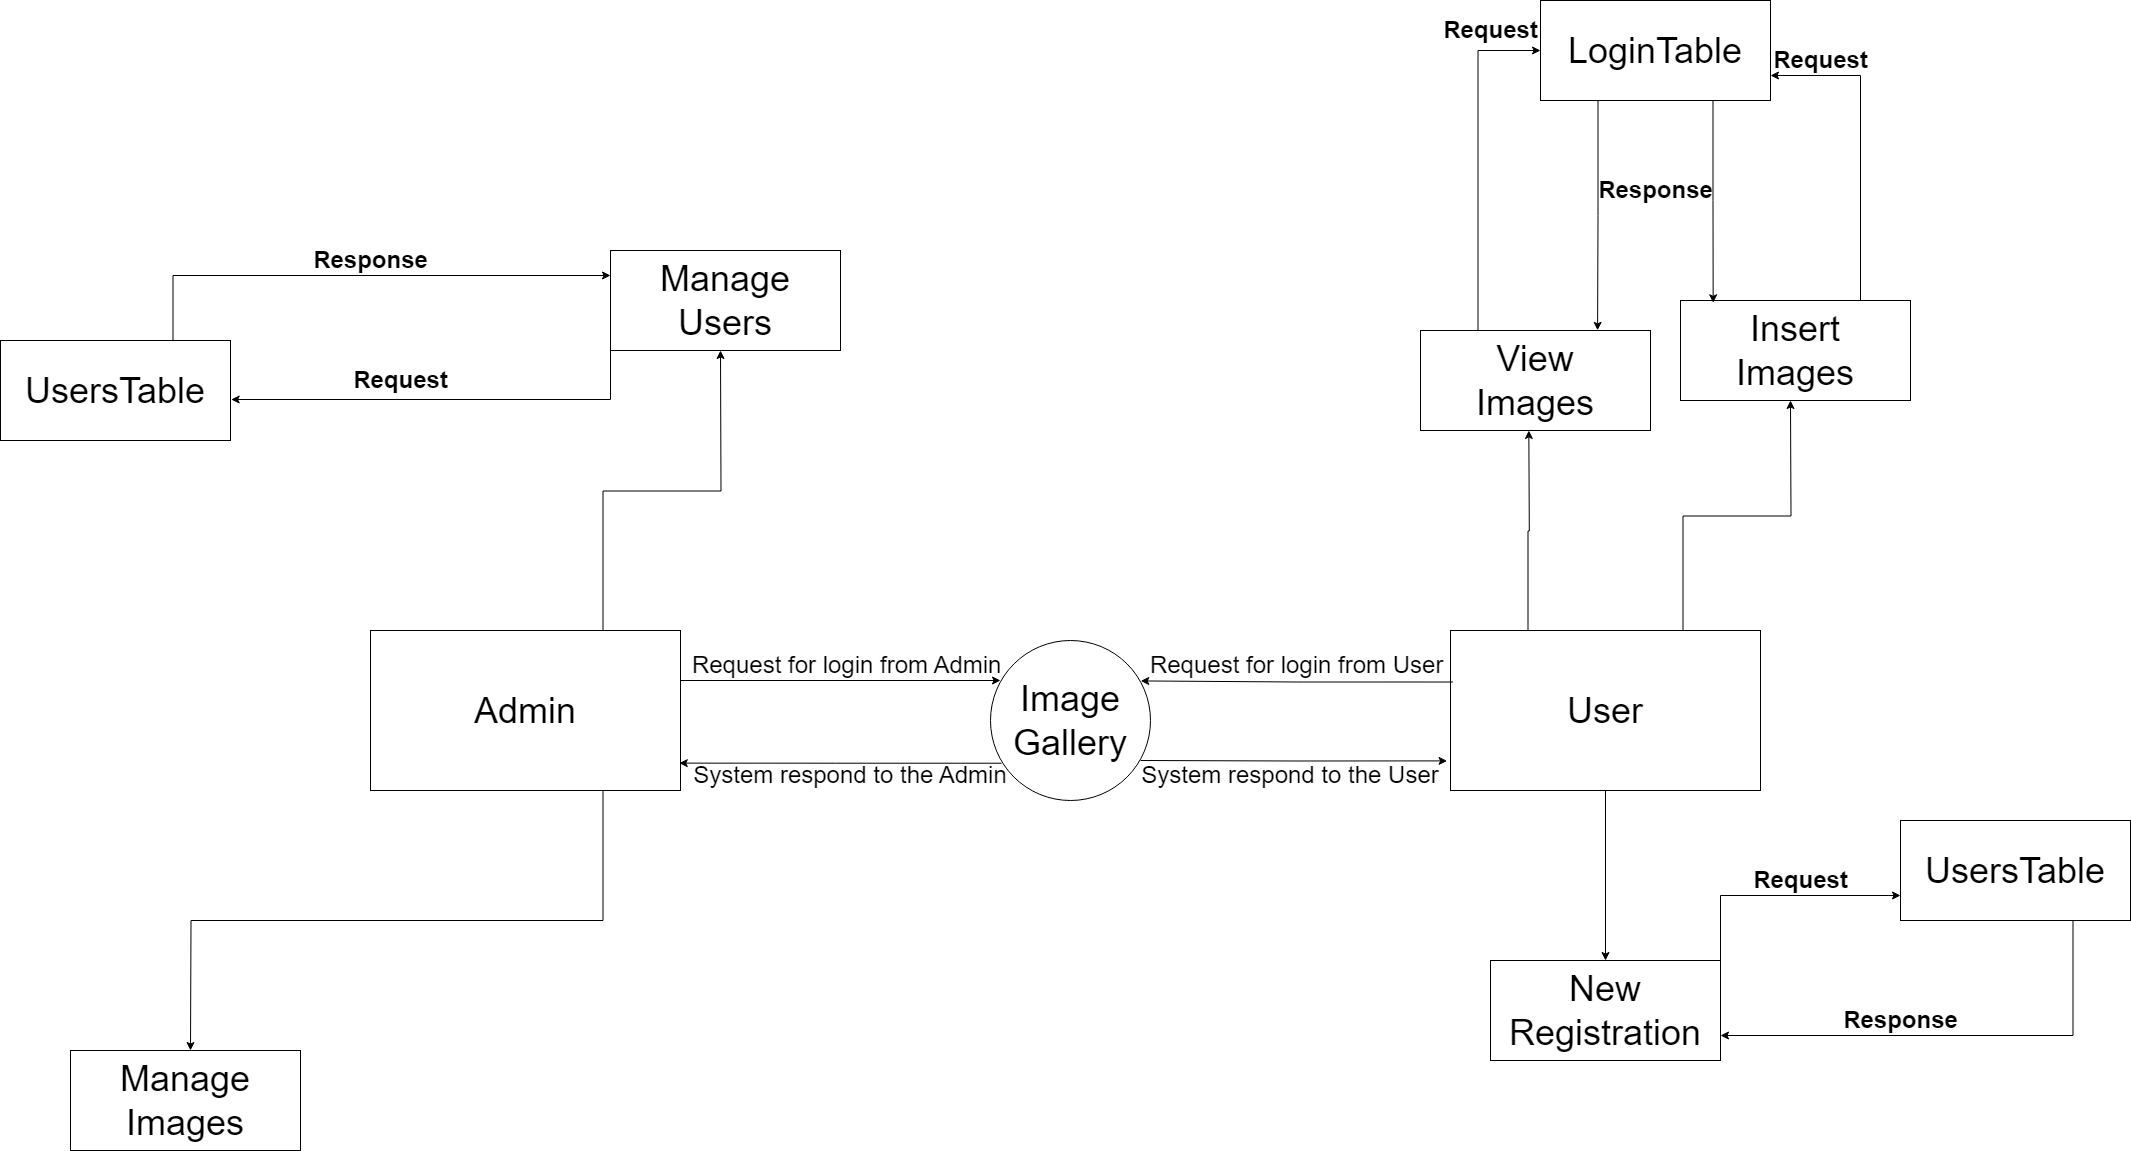

The diagram above was exported from draw.io. Its source (the exported page's mxGraphModel, read from the mxfile embedded in the PNG):
<mxGraphModel dx="4536" dy="2840" grid="1" gridSize="10" guides="1" tooltips="1" connect="1" arrows="1" fold="1" page="1" pageScale="1" pageWidth="850" pageHeight="1100" math="0" shadow="0">
  <root>
    <mxCell id="0" />
    <mxCell id="1" parent="0" />
    <mxCell id="N5Q3_DIUVnoNppGbSa_A-11" style="edgeStyle=orthogonalEdgeStyle;rounded=0;orthogonalLoop=1;jettySize=auto;html=1;entryX=-0.011;entryY=0.815;entryDx=0;entryDy=0;entryPerimeter=0;" parent="1" target="N5Q3_DIUVnoNppGbSa_A-17" edge="1">
      <mxGeometry relative="1" as="geometry">
        <mxPoint x="800" y="600" as="targetPoint" />
        <mxPoint x="510" y="600" as="sourcePoint" />
      </mxGeometry>
    </mxCell>
    <mxCell id="N5Q3_DIUVnoNppGbSa_A-1" value="&lt;font style=&quot;font-size: 36px;&quot;&gt;Image&lt;br&gt;Gallery&lt;/font&gt;" style="ellipse;whiteSpace=wrap;html=1;aspect=fixed;" parent="1" vertex="1">
      <mxGeometry x="360" y="480" width="160" height="160" as="geometry" />
    </mxCell>
    <mxCell id="uPQQ_li6CqzEC4wkXeh1-5" style="edgeStyle=orthogonalEdgeStyle;rounded=0;orthogonalLoop=1;jettySize=auto;html=1;exitX=0.75;exitY=0;exitDx=0;exitDy=0;" edge="1" parent="1" source="N5Q3_DIUVnoNppGbSa_A-16">
      <mxGeometry relative="1" as="geometry">
        <mxPoint x="90" y="190.00000000000023" as="targetPoint" />
      </mxGeometry>
    </mxCell>
    <mxCell id="uPQQ_li6CqzEC4wkXeh1-8" style="edgeStyle=orthogonalEdgeStyle;rounded=0;orthogonalLoop=1;jettySize=auto;html=1;exitX=0.75;exitY=1;exitDx=0;exitDy=0;" edge="1" parent="1" source="N5Q3_DIUVnoNppGbSa_A-16">
      <mxGeometry relative="1" as="geometry">
        <mxPoint x="-440" y="890" as="targetPoint" />
      </mxGeometry>
    </mxCell>
    <mxCell id="N5Q3_DIUVnoNppGbSa_A-16" value="&lt;font style=&quot;font-size: 36px;&quot;&gt;Admin&lt;/font&gt;" style="rounded=0;whiteSpace=wrap;html=1;" parent="1" vertex="1">
      <mxGeometry x="-260" y="470" width="310" height="160" as="geometry" />
    </mxCell>
    <mxCell id="uPQQ_li6CqzEC4wkXeh1-23" style="edgeStyle=orthogonalEdgeStyle;rounded=0;orthogonalLoop=1;jettySize=auto;html=1;exitX=0.75;exitY=0;exitDx=0;exitDy=0;" edge="1" parent="1" source="N5Q3_DIUVnoNppGbSa_A-17">
      <mxGeometry relative="1" as="geometry">
        <mxPoint x="1160" y="240" as="targetPoint" />
      </mxGeometry>
    </mxCell>
    <mxCell id="uPQQ_li6CqzEC4wkXeh1-27" style="edgeStyle=orthogonalEdgeStyle;rounded=0;orthogonalLoop=1;jettySize=auto;html=1;exitX=0.25;exitY=0;exitDx=0;exitDy=0;" edge="1" parent="1" source="N5Q3_DIUVnoNppGbSa_A-17">
      <mxGeometry relative="1" as="geometry">
        <mxPoint x="898.3333333333335" y="270" as="targetPoint" />
      </mxGeometry>
    </mxCell>
    <mxCell id="uPQQ_li6CqzEC4wkXeh1-44" style="edgeStyle=orthogonalEdgeStyle;rounded=0;orthogonalLoop=1;jettySize=auto;html=1;exitX=0.5;exitY=1;exitDx=0;exitDy=0;" edge="1" parent="1" source="N5Q3_DIUVnoNppGbSa_A-17" target="uPQQ_li6CqzEC4wkXeh1-43">
      <mxGeometry relative="1" as="geometry" />
    </mxCell>
    <mxCell id="N5Q3_DIUVnoNppGbSa_A-17" value="&lt;font style=&quot;font-size: 36px;&quot;&gt;User&lt;/font&gt;" style="rounded=0;whiteSpace=wrap;html=1;" parent="1" vertex="1">
      <mxGeometry x="820" y="470" width="310" height="160" as="geometry" />
    </mxCell>
    <mxCell id="N5Q3_DIUVnoNppGbSa_A-21" value="&lt;font style=&quot;font-size: 24px;&quot;&gt;&lt;font style=&quot;&quot;&gt;Request for login&amp;nbsp;&lt;/font&gt;&lt;span style=&quot;background-color: initial;&quot;&gt;from Admin&amp;nbsp;&lt;/span&gt;&lt;/font&gt;" style="text;html=1;align=center;verticalAlign=middle;whiteSpace=wrap;rounded=0;" parent="1" vertex="1">
      <mxGeometry x="60" y="490" width="320" height="30" as="geometry" />
    </mxCell>
    <mxCell id="N5Q3_DIUVnoNppGbSa_A-25" style="edgeStyle=orthogonalEdgeStyle;rounded=0;orthogonalLoop=1;jettySize=auto;html=1;" parent="1" edge="1">
      <mxGeometry relative="1" as="geometry">
        <mxPoint x="370" y="520" as="targetPoint" />
        <mxPoint x="50" y="520" as="sourcePoint" />
      </mxGeometry>
    </mxCell>
    <mxCell id="N5Q3_DIUVnoNppGbSa_A-26" style="edgeStyle=orthogonalEdgeStyle;rounded=0;orthogonalLoop=1;jettySize=auto;html=1;entryX=0.996;entryY=0.829;entryDx=0;entryDy=0;entryPerimeter=0;exitX=0.069;exitY=0.767;exitDx=0;exitDy=0;exitPerimeter=0;" parent="1" source="N5Q3_DIUVnoNppGbSa_A-1" target="N5Q3_DIUVnoNppGbSa_A-16" edge="1">
      <mxGeometry relative="1" as="geometry">
        <mxPoint x="350" y="680" as="targetPoint" />
        <mxPoint x="30" y="680" as="sourcePoint" />
      </mxGeometry>
    </mxCell>
    <mxCell id="N5Q3_DIUVnoNppGbSa_A-27" style="edgeStyle=orthogonalEdgeStyle;rounded=0;orthogonalLoop=1;jettySize=auto;html=1;entryX=0.996;entryY=0.829;entryDx=0;entryDy=0;entryPerimeter=0;exitX=0.008;exitY=0.322;exitDx=0;exitDy=0;exitPerimeter=0;" parent="1" source="N5Q3_DIUVnoNppGbSa_A-17" edge="1">
      <mxGeometry relative="1" as="geometry">
        <mxPoint x="510.24" y="520.4300000000001" as="targetPoint" />
        <mxPoint x="810" y="520" as="sourcePoint" />
      </mxGeometry>
    </mxCell>
    <mxCell id="N5Q3_DIUVnoNppGbSa_A-28" value="&lt;font style=&quot;font-size: 24px;&quot;&gt;&lt;font style=&quot;&quot;&gt;Request for login&amp;nbsp;&lt;/font&gt;&lt;span style=&quot;background-color: initial;&quot;&gt;from User&amp;nbsp;&lt;/span&gt;&lt;/font&gt;" style="text;html=1;align=center;verticalAlign=middle;whiteSpace=wrap;rounded=0;" parent="1" vertex="1">
      <mxGeometry x="510" y="490" width="320" height="30" as="geometry" />
    </mxCell>
    <mxCell id="N5Q3_DIUVnoNppGbSa_A-30" value="&lt;span style=&quot;font-size: 24px;&quot;&gt;System respond to the User&lt;/span&gt;" style="text;html=1;align=center;verticalAlign=middle;whiteSpace=wrap;rounded=0;" parent="1" vertex="1">
      <mxGeometry x="500" y="600" width="320" height="30" as="geometry" />
    </mxCell>
    <mxCell id="N5Q3_DIUVnoNppGbSa_A-31" value="&lt;span style=&quot;font-size: 24px;&quot;&gt;System respond to the Admin&lt;/span&gt;" style="text;html=1;align=center;verticalAlign=middle;whiteSpace=wrap;rounded=0;" parent="1" vertex="1">
      <mxGeometry x="60" y="600" width="320" height="30" as="geometry" />
    </mxCell>
    <mxCell id="uPQQ_li6CqzEC4wkXeh1-6" value="&lt;font style=&quot;font-size: 36px;&quot;&gt;Manage Users&lt;/font&gt;" style="rounded=0;whiteSpace=wrap;html=1;" vertex="1" parent="1">
      <mxGeometry x="-20" y="90" width="230" height="100" as="geometry" />
    </mxCell>
    <mxCell id="uPQQ_li6CqzEC4wkXeh1-10" value="&lt;font style=&quot;font-size: 36px;&quot;&gt;Manage Images&lt;/font&gt;" style="rounded=0;whiteSpace=wrap;html=1;" vertex="1" parent="1">
      <mxGeometry x="-560" y="890" width="230" height="100" as="geometry" />
    </mxCell>
    <mxCell id="uPQQ_li6CqzEC4wkXeh1-18" style="edgeStyle=orthogonalEdgeStyle;rounded=0;orthogonalLoop=1;jettySize=auto;html=1;exitX=0.75;exitY=0;exitDx=0;exitDy=0;entryX=0;entryY=0.25;entryDx=0;entryDy=0;" edge="1" parent="1" source="uPQQ_li6CqzEC4wkXeh1-14" target="uPQQ_li6CqzEC4wkXeh1-6">
      <mxGeometry relative="1" as="geometry">
        <mxPoint x="-110" y="80" as="targetPoint" />
      </mxGeometry>
    </mxCell>
    <mxCell id="uPQQ_li6CqzEC4wkXeh1-14" value="&lt;font style=&quot;font-size: 36px;&quot;&gt;UsersTable&lt;/font&gt;" style="rounded=0;whiteSpace=wrap;html=1;" vertex="1" parent="1">
      <mxGeometry x="-630" y="180" width="230" height="100" as="geometry" />
    </mxCell>
    <mxCell id="uPQQ_li6CqzEC4wkXeh1-20" style="edgeStyle=orthogonalEdgeStyle;rounded=0;orthogonalLoop=1;jettySize=auto;html=1;exitX=0;exitY=1;exitDx=0;exitDy=0;entryX=1.003;entryY=0.59;entryDx=0;entryDy=0;entryPerimeter=0;" edge="1" parent="1" source="uPQQ_li6CqzEC4wkXeh1-6" target="uPQQ_li6CqzEC4wkXeh1-14">
      <mxGeometry relative="1" as="geometry" />
    </mxCell>
    <mxCell id="uPQQ_li6CqzEC4wkXeh1-21" value="Request" style="text;strokeColor=none;fillColor=none;html=1;fontSize=24;fontStyle=1;verticalAlign=middle;align=center;" vertex="1" parent="1">
      <mxGeometry x="-280" y="200" width="100" height="40" as="geometry" />
    </mxCell>
    <mxCell id="uPQQ_li6CqzEC4wkXeh1-22" value="Response" style="text;strokeColor=none;fillColor=none;html=1;fontSize=24;fontStyle=1;verticalAlign=middle;align=center;" vertex="1" parent="1">
      <mxGeometry x="-310" y="80" width="100" height="40" as="geometry" />
    </mxCell>
    <mxCell id="uPQQ_li6CqzEC4wkXeh1-34" style="edgeStyle=orthogonalEdgeStyle;rounded=0;orthogonalLoop=1;jettySize=auto;html=1;exitX=0.5;exitY=0;exitDx=0;exitDy=0;entryX=1;entryY=0.75;entryDx=0;entryDy=0;" edge="1" parent="1" source="uPQQ_li6CqzEC4wkXeh1-26" target="uPQQ_li6CqzEC4wkXeh1-29">
      <mxGeometry relative="1" as="geometry">
        <Array as="points">
          <mxPoint x="1230" y="140" />
          <mxPoint x="1230" y="-85" />
        </Array>
      </mxGeometry>
    </mxCell>
    <mxCell id="uPQQ_li6CqzEC4wkXeh1-26" value="&lt;font style=&quot;font-size: 36px;&quot;&gt;Insert&lt;/font&gt;&lt;div&gt;&lt;font style=&quot;font-size: 36px;&quot;&gt;Images&lt;/font&gt;&lt;/div&gt;" style="rounded=0;whiteSpace=wrap;html=1;" vertex="1" parent="1">
      <mxGeometry x="1050" y="140" width="230" height="100" as="geometry" />
    </mxCell>
    <mxCell id="uPQQ_li6CqzEC4wkXeh1-30" style="edgeStyle=orthogonalEdgeStyle;rounded=0;orthogonalLoop=1;jettySize=auto;html=1;exitX=0.25;exitY=0;exitDx=0;exitDy=0;entryX=0;entryY=0.5;entryDx=0;entryDy=0;" edge="1" parent="1" source="uPQQ_li6CqzEC4wkXeh1-28" target="uPQQ_li6CqzEC4wkXeh1-29">
      <mxGeometry relative="1" as="geometry">
        <mxPoint x="847.5" y="-100" as="targetPoint" />
      </mxGeometry>
    </mxCell>
    <mxCell id="uPQQ_li6CqzEC4wkXeh1-28" value="&lt;font style=&quot;font-size: 36px;&quot;&gt;View&lt;/font&gt;&lt;div&gt;&lt;font style=&quot;font-size: 36px;&quot;&gt;Images&lt;/font&gt;&lt;/div&gt;" style="rounded=0;whiteSpace=wrap;html=1;" vertex="1" parent="1">
      <mxGeometry x="790" y="170" width="230" height="100" as="geometry" />
    </mxCell>
    <mxCell id="uPQQ_li6CqzEC4wkXeh1-33" style="edgeStyle=orthogonalEdgeStyle;rounded=0;orthogonalLoop=1;jettySize=auto;html=1;exitX=0.25;exitY=1;exitDx=0;exitDy=0;entryX=0.77;entryY=-0.002;entryDx=0;entryDy=0;entryPerimeter=0;" edge="1" parent="1" source="uPQQ_li6CqzEC4wkXeh1-29" target="uPQQ_li6CqzEC4wkXeh1-28">
      <mxGeometry relative="1" as="geometry">
        <mxPoint x="967.0000000000005" y="160" as="targetPoint" />
      </mxGeometry>
    </mxCell>
    <mxCell id="uPQQ_li6CqzEC4wkXeh1-29" value="&lt;font style=&quot;font-size: 36px;&quot;&gt;LoginTable&lt;/font&gt;" style="rounded=0;whiteSpace=wrap;html=1;" vertex="1" parent="1">
      <mxGeometry x="910" y="-160" width="230" height="100" as="geometry" />
    </mxCell>
    <mxCell id="uPQQ_li6CqzEC4wkXeh1-36" style="edgeStyle=orthogonalEdgeStyle;rounded=0;orthogonalLoop=1;jettySize=auto;html=1;exitX=0.75;exitY=1;exitDx=0;exitDy=0;entryX=0.142;entryY=0.023;entryDx=0;entryDy=0;entryPerimeter=0;" edge="1" parent="1" source="uPQQ_li6CqzEC4wkXeh1-29" target="uPQQ_li6CqzEC4wkXeh1-26">
      <mxGeometry relative="1" as="geometry" />
    </mxCell>
    <mxCell id="uPQQ_li6CqzEC4wkXeh1-38" value="Response" style="text;strokeColor=none;fillColor=none;html=1;fontSize=24;fontStyle=1;verticalAlign=middle;align=center;" vertex="1" parent="1">
      <mxGeometry x="975" y="10" width="100" height="40" as="geometry" />
    </mxCell>
    <mxCell id="uPQQ_li6CqzEC4wkXeh1-39" value="Request" style="text;strokeColor=none;fillColor=none;html=1;fontSize=24;fontStyle=1;verticalAlign=middle;align=center;" vertex="1" parent="1">
      <mxGeometry x="810" y="-150" width="100" height="40" as="geometry" />
    </mxCell>
    <mxCell id="uPQQ_li6CqzEC4wkXeh1-40" value="Request" style="text;strokeColor=none;fillColor=none;html=1;fontSize=24;fontStyle=1;verticalAlign=middle;align=center;" vertex="1" parent="1">
      <mxGeometry x="1140" y="-120" width="100" height="40" as="geometry" />
    </mxCell>
    <mxCell id="uPQQ_li6CqzEC4wkXeh1-47" style="edgeStyle=orthogonalEdgeStyle;rounded=0;orthogonalLoop=1;jettySize=auto;html=1;exitX=0.75;exitY=1;exitDx=0;exitDy=0;entryX=1;entryY=0.75;entryDx=0;entryDy=0;" edge="1" parent="1" source="uPQQ_li6CqzEC4wkXeh1-41" target="uPQQ_li6CqzEC4wkXeh1-43">
      <mxGeometry relative="1" as="geometry" />
    </mxCell>
    <mxCell id="uPQQ_li6CqzEC4wkXeh1-41" value="&lt;span style=&quot;font-size: 36px;&quot;&gt;UsersTable&lt;/span&gt;" style="rounded=0;whiteSpace=wrap;html=1;" vertex="1" parent="1">
      <mxGeometry x="1270" y="660" width="230" height="100" as="geometry" />
    </mxCell>
    <mxCell id="uPQQ_li6CqzEC4wkXeh1-45" style="edgeStyle=orthogonalEdgeStyle;rounded=0;orthogonalLoop=1;jettySize=auto;html=1;exitX=1;exitY=0;exitDx=0;exitDy=0;entryX=0;entryY=0.75;entryDx=0;entryDy=0;" edge="1" parent="1" source="uPQQ_li6CqzEC4wkXeh1-43" target="uPQQ_li6CqzEC4wkXeh1-41">
      <mxGeometry relative="1" as="geometry" />
    </mxCell>
    <mxCell id="uPQQ_li6CqzEC4wkXeh1-43" value="&lt;span style=&quot;font-size: 36px;&quot;&gt;New&lt;br&gt;Registration&lt;/span&gt;" style="rounded=0;whiteSpace=wrap;html=1;" vertex="1" parent="1">
      <mxGeometry x="860" y="800" width="230" height="100" as="geometry" />
    </mxCell>
    <mxCell id="uPQQ_li6CqzEC4wkXeh1-49" value="Request" style="text;strokeColor=none;fillColor=none;html=1;fontSize=24;fontStyle=1;verticalAlign=middle;align=center;" vertex="1" parent="1">
      <mxGeometry x="1120" y="700" width="100" height="40" as="geometry" />
    </mxCell>
    <mxCell id="uPQQ_li6CqzEC4wkXeh1-50" value="Response" style="text;strokeColor=none;fillColor=none;html=1;fontSize=24;fontStyle=1;verticalAlign=middle;align=center;" vertex="1" parent="1">
      <mxGeometry x="1220" y="840" width="100" height="40" as="geometry" />
    </mxCell>
  </root>
</mxGraphModel>